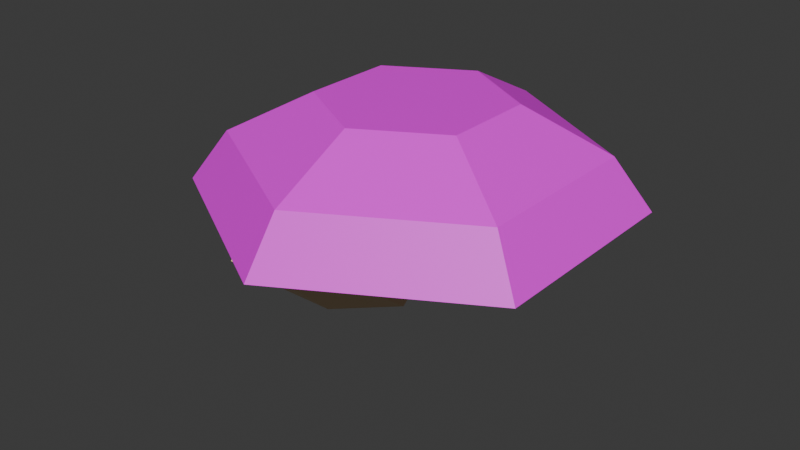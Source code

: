 # Source: FallingMushroom1.blend  (saved by Blender 4.2.66; exported with 4.5.12 LTS)
import bpy
from mathutils import Matrix  # noqa: F401  (used for matrix-valued properties, if any)

bpy.ops.wm.read_factory_settings(use_empty=True)
scene = bpy.context.scene
scene.name = 'Scene'

# ---- collections
col_collection = bpy.data.collections.new('Collection'); scene.collection.children.link(col_collection)

# ---- images (referenced by path relative to the original .blend; pixels are not part of the script)
import os
ASSET_DIR = os.environ.get("B2B_ASSET_DIR", "")  # directory of the original .blend (textures are referenced by path, not embedded)
HERE = os.path.dirname(os.path.abspath(__file__))  # packed textures are extracted next to this script under _unpacked/

def load_image(name, relpath, width, height, colorspace="sRGB"):
    """Load a texture the original file referenced (path relative to the .blend, or extracted next to this script)."""
    p = next((c for c in (os.path.join(HERE, relpath), os.path.join(ASSET_DIR, relpath)) if relpath and os.path.exists(c)), "")
    if p:
        img = bpy.data.images.load(p, check_existing=True)
        img.name = name
    else:  # same state as the original file: an image datablock whose file is absent (Cycles renders it pink)
        img = bpy.data.images.new(name, width, height)
        img.source = "FILE"
        img.filepath = "//" + (relpath or name)
    img.colorspace_settings.name = colorspace
    return img
img_cap = load_image('Cap', '', 128, 64, 'sRGB')

# ---- materials (node trees are filled in below, after node groups)
mat_cap = bpy.data.materials.new('Cap')
mat_base = bpy.data.materials.new('Base')

# ---- material node trees
mat_cap.use_nodes = True; mat_cap.node_tree.nodes.clear()
_N = mat_cap.node_tree.nodes; _L = mat_cap.node_tree.links
n0 = _N.new('ShaderNodeBsdfPrincipled'); n0.name = 'Principled BSDF'; n0.location = (10, 300)
n1 = _N.new('ShaderNodeOutputMaterial'); n1.name = 'Material Output'; n1.location = (300, 300)
n2 = _N.new('ShaderNodeTexImage'); n2.name = 'Image Texture'; n2.location = (-280, 280)
n2.image = img_cap
n2.interpolation = 'Closest'
_L.new(n0.outputs[0], n1.inputs[0])
_L.new(n2.outputs[0], n0.inputs[0])
n1.is_active_output = True
mat_base.use_nodes = True; mat_base.node_tree.nodes.clear()
_N = mat_base.node_tree.nodes; _L = mat_base.node_tree.links
n0 = _N.new('ShaderNodeBsdfPrincipled'); n0.name = 'Principled BSDF'; n0.location = (10, 300)
n0.inputs[0].default_value = (0.9359, 0.6697, 0.3757, 1.0)
n1 = _N.new('ShaderNodeOutputMaterial'); n1.name = 'Material Output'; n1.location = (300, 300)
_L.new(n0.outputs[0], n1.inputs[0])
n1.is_active_output = True

# ---- world
world_world = bpy.data.worlds.new('World'); scene.world = world_world
world_world.use_nodes = True; world_world.node_tree.nodes.clear()
_N = world_world.node_tree.nodes; _L = world_world.node_tree.links
n0 = _N.new('ShaderNodeOutputWorld'); n0.name = 'World Output'; n0.location = (300, 300)
n1 = _N.new('ShaderNodeBackground'); n1.name = 'Background'; n1.location = (10, 300)
n1.inputs[0].default_value = (0.05088, 0.05088, 0.05088, 1.0)
_L.new(n1.outputs[0], n0.inputs[0])
n0.is_active_output = True
world_world.color = (0.05088, 0.05088, 0.05088)
world_world.use_sun_shadow = False
world_world.sun_shadow_jitter_overblur = 0.0

# ---- meshes
me_cylinder = bpy.data.meshes.new('Cylinder')
me_cylinder.from_pydata([(0.0, 2.358, 0.4208), (0.0, 1.238, 1.0), (2.042, 1.179, 0.4208), (1.072, 0.6191, 1.0), (2.042, -1.179, 0.4208), (1.072, -0.6191, 1.0), (0.0, -2.358, 0.4208), (0.0, -1.238, 1.0), (-2.042, -1.179, 0.4208), (-1.072, -0.6191, 1.0), (-2.042, 1.179, 0.4208), (-1.072, 0.6191, 1.0), (0.0, 2.859, -0.2651), (2.476, 1.429, -0.2651), (2.476, -1.429, -0.2651), (0.0, -2.859, -0.2651), (-2.476, -1.429, -0.2651), (-2.476, 1.429, -0.2651)], [], [(0, 1, 3, 2), (2, 3, 5, 4), (4, 5, 7, 6), (6, 7, 9, 8), (3, 1, 11, 9, 7, 5), (8, 9, 11, 10), (10, 11, 1, 0), (10, 0, 12, 17), (12, 13, 14, 15, 16, 17), (6, 8, 16, 15), (2, 4, 14, 13), (8, 10, 17, 16), (0, 2, 13, 12), (4, 6, 15, 14)])
_uv = me_cylinder.uv_layers.new(name='UVMap')
_uv.uv.foreach_set('vector', [0.5156, 0.5, 0.4062, 0.5, 0.3438, 0.2812, 0.3984, 0.09375, 0.3984, 0.09375, 0.3438, 0.2812, 0.2266, 0.2812, 0.1719, 0.09375, 0.1719, 0.09375, 0.2266, 0.2812, 0.1641, 0.5, 0.05469, 0.5, 0.05469, 0.5, 0.1641, 0.5, 0.2266, 0.7188, 0.1719, 0.9062, 0.3438, 0.2812, 0.4062, 0.5, 0.3438, 0.7188, 0.2266, 0.7188, 0.1641, 0.5, 0.2266, 0.2812, 0.1719, 0.9062, 0.2266, 0.7188, 0.3438, 0.7188, 0.3984, 0.9062, 0.3984, 0.9062, 0.3438, 0.7188, 0.4062, 0.5, 0.5156, 0.5, 0.3984, 0.9062, 0.5156, 0.5, 0.5703, 0.5, 0.4297, 0.9844, 0.7734, 0.04688, 0.5859, 0.2812, 0.5859, 0.7188, 0.7734, 0.9531, 0.9609, 0.7188, 0.9609, 0.2812, 0.05469, 0.5, 0.1719, 0.9062, 0.1484, 0.9844, 0.0, 0.5, 0.3984, 0.09375, 0.1719, 0.09375, 0.1484, 0.01562, 0.4297, 0.01562, 0.1719, 0.9062, 0.3984, 0.9062, 0.4297, 0.9844, 0.1484, 0.9844, 0.5156, 0.5, 0.3984, 0.09375, 0.4297, 0.01562, 0.5703, 0.5, 0.1719, 0.09375, 0.05469, 0.5, 0.0, 0.5, 0.1484, 0.01562])
me_cylinder.materials.append(mat_cap)
me_cylinder.update()
me_cylinder_001 = bpy.data.meshes.new('Cylinder.001')
me_cylinder_001.from_pydata([(-0.03266, 0.5, -0.6306), (0.0, 0.5, 0.5), (0.4535, 3.324e-08, -0.7474), (0.5, 0.0, 0.5), (-0.03266, -0.5, -0.6306), (0.0, -0.5, 0.5), (-0.5188, 1.863e-09, -0.5139), (-0.5, 0.0, 0.5), (-0.5063, 0.5, -1.56), (-0.1815, 1.934e-07, -1.94), (-0.5063, -0.5, -1.56), (-0.831, 9.129e-08, -1.179), (-1.666, 0.5, -2.033), (-1.554, 2.715e-07, -2.521), (-1.666, -0.5, -2.033), (-1.777, 1.405e-07, -1.546), (-2.956, 0.5, -2.033), (-2.956, 2.726e-07, -2.529), (-2.956, -0.5, -2.033), (-2.956, 1.394e-07, -1.538)], [], [(0, 1, 3, 2), (2, 3, 5, 4), (3, 1, 7, 5), (4, 5, 7, 6), (6, 7, 1, 0), (4, 6, 11, 10), (10, 11, 15, 14), (6, 0, 8, 11), (2, 4, 10, 9), (0, 2, 9, 8), (12, 13, 17, 16), (8, 9, 13, 12), (11, 8, 12, 15), (9, 10, 14, 13), (16, 17, 18, 19), (15, 12, 16, 19), (13, 14, 18, 17), (14, 15, 19, 18)])
_uv = me_cylinder_001.uv_layers.new(name='UVMap')
_uv.uv.foreach_set('vector', [1.0, 0.5, 1.0, 1.0, 0.75, 1.0, 0.75, 0.5, 0.75, 0.5, 0.75, 1.0, 0.5, 1.0, 0.5, 0.5, 0.49, 0.25, 0.25, 0.49, 0.01, 0.25, 0.25, 0.01, 0.5, 0.5, 0.5, 1.0, 0.25, 1.0, 0.25, 0.5, 0.25, 0.5, 0.25, 1.0, 0.0, 1.0, 0.0, 0.5, 0.5, 0.5, 0.25, 0.5, 0.25, 0.5, 0.5, 0.5, 0.5, 0.5, 0.25, 0.5, 0.25, 0.5, 0.5, 0.5, 0.25, 0.5, 0.0, 0.5, 0.0, 0.5, 0.25, 0.5, 0.75, 0.5, 0.5, 0.5, 0.5, 0.5, 0.75, 0.5, 1.0, 0.5, 0.75, 0.5, 0.75, 0.5, 1.0, 0.5, 1.0, 0.5, 0.75, 0.5, 0.75, 0.5, 1.0, 0.5, 1.0, 0.5, 0.75, 0.5, 0.75, 0.5, 1.0, 0.5, 0.25, 0.5, 0.0, 0.5, 0.0, 0.5, 0.25, 0.5, 0.75, 0.5, 0.5, 0.5, 0.5, 0.5, 0.75, 0.5, 0.75, 0.49, 0.99, 0.25, 0.75, 0.01, 0.51, 0.25, 0.25, 0.5, 0.0, 0.5, 0.0, 0.5, 0.25, 0.5, 0.75, 0.5, 0.5, 0.5, 0.5, 0.5, 0.75, 0.5, 0.5, 0.5, 0.25, 0.5, 0.25, 0.5, 0.5, 0.5])
me_cylinder_001.materials.append(mat_base)
me_cylinder_001.update()

# ---- objects
ob_cap = bpy.data.objects.new('Cap', me_cylinder)
ob_playerreference = bpy.data.objects.new('PlayerReference', None)
ob_base = bpy.data.objects.new('Base', me_cylinder_001)

# ---- transforms, parenting, visibility, modifiers, constraints
ob_cap.location = (0.0, 0.0, 0.0)
ob_playerreference.location = (0.0, 0.0, 0.0)
ob_playerreference.empty_display_type = 'SPHERE'
ob_base.location = (0.0, 0.0, 0.0)

# ---- collection membership
col_collection.objects.link(ob_cap)
col_collection.objects.link(ob_playerreference)
col_collection.objects.link(ob_base)

# ---- scene / render settings (as saved in the file)
scene.frame_start = 1; scene.frame_end = 250; scene.frame_set(1)
scene.render.engine = 'BLENDER_EEVEE_NEXT'
scene.eevee.ray_tracing_options.trace_max_roughness = 0.0
bpy.context.view_layer.update()

# ---- added for rendering (the .blend has no active camera and no usable light): camera, sun
cam_auto = bpy.data.cameras.new('AutoCamera')
cam_auto.lens = 50.0
cam_auto.sensor_width = 36.0
cam_auto.clip_end = 1000.0
ob_auto_camera = bpy.data.objects.new('AutoCamera', cam_auto)
scene.collection.objects.link(ob_auto_camera)
ob_auto_camera.location = (7.75395, -9.59272, 5.63085)
ob_auto_camera.rotation_euler = (1.09748, -7.21219e-08, 0.694738)
scene.camera = ob_auto_camera
light_auto_sun = bpy.data.lights.new('AutoSun', 'SUN')
light_auto_sun.energy = 3.0
light_auto_sun.angle = 0.0523599
ob_auto_sun = bpy.data.objects.new('AutoSun', light_auto_sun)
scene.collection.objects.link(ob_auto_sun)
ob_auto_sun.rotation_euler = (0.872665, 0.174533, 0.523599)
bpy.context.view_layer.update()
